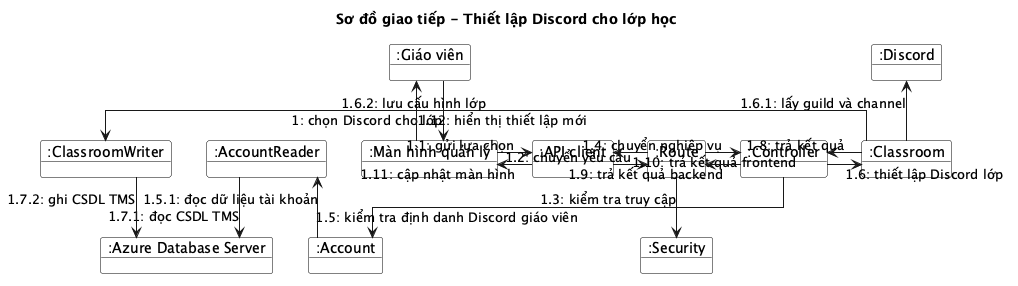

The diagram above was rendered by PlantUML. Its source (embedded in the PNG):
@startuml
title Sơ đồ giao tiếp - Thiết lập Discord cho lớp học
skinparam shadowing false
skinparam linetype ortho
skinparam object {
  BackgroundColor White
  BorderColor Black
}

object ":Giáo viên" as Teacher
object ":Discord" as Discord
object ":Màn hình quản lý" as Screen
object ":API client" as ApiClient
object ":Route" as Route
object ":Security" as Security
object ":Controller" as Controller
object ":Account" as Account
object ":Classroom" as Classroom
object ":AccountReader" as AccountReader
object ":ClassroomWriter" as ClassroomWriter
object ":Azure Database Server" as DB

Teacher -down-> Screen : 1: chọn Discord cho lớp
Screen -right-> ApiClient : 1.1: gửi lựa chọn
ApiClient -right-> Route : 1.2: chuyển yêu cầu
Route -down-> Security : 1.3: kiểm tra truy cập
Route -right-> Controller : 1.4: chuyển nghiệp vụ
Controller -down-> Account : 1.5: kiểm tra định danh Discord giáo viên
Account -left-> AccountReader : 1.5.1: đọc dữ liệu tài khoản
Controller -right-> Classroom : 1.6: thiết lập Discord lớp
Classroom -up-> Discord : 1.6.1: lấy guild và channel
Classroom -left-> ClassroomWriter : 1.6.2: lưu cấu hình lớp
AccountReader -down-> DB : 1.7.1: đọc CSDL TMS
ClassroomWriter -down-> DB : 1.7.2: ghi CSDL TMS
Classroom -up-> Controller : 1.8: trả kết quả
Controller -left-> Route : 1.9: trả kết quả backend
Route -left-> ApiClient : 1.10: trả kết quả frontend
ApiClient -left-> Screen : 1.11: cập nhật màn hình
Screen -up-> Teacher : 1.12: hiển thị thiết lập mới
@enduml